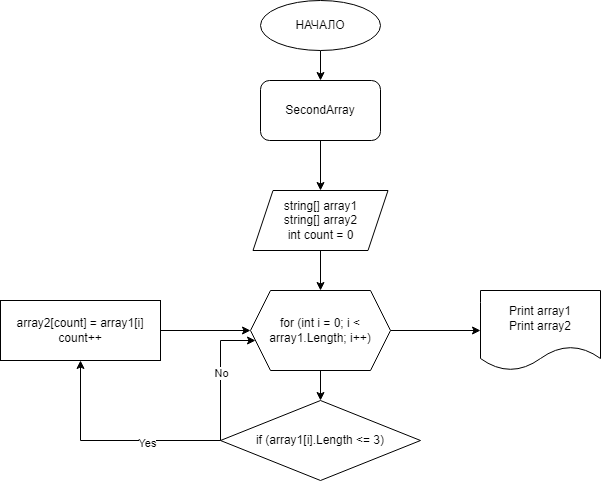

The diagram above was exported from draw.io. Its source (the exported page's mxGraphModel, read from the mxfile embedded in the PNG):
<mxGraphModel dx="864" dy="516" grid="1" gridSize="10" guides="1" tooltips="1" connect="1" arrows="1" fold="1" page="1" pageScale="1" pageWidth="827" pageHeight="1169" math="0" shadow="0">
  <root>
    <mxCell id="WIyWlLk6GJQsqaUBKTNV-0" />
    <mxCell id="WIyWlLk6GJQsqaUBKTNV-1" parent="WIyWlLk6GJQsqaUBKTNV-0" />
    <mxCell id="oj-ThcKaGQQuOqAV1zG6-3" value="" style="edgeStyle=orthogonalEdgeStyle;rounded=0;orthogonalLoop=1;jettySize=auto;html=1;entryX=0.5;entryY=0;entryDx=0;entryDy=0;" parent="WIyWlLk6GJQsqaUBKTNV-1" source="oj-ThcKaGQQuOqAV1zG6-0" target="oj-ThcKaGQQuOqAV1zG6-4" edge="1">
      <mxGeometry relative="1" as="geometry" />
    </mxCell>
    <mxCell id="oj-ThcKaGQQuOqAV1zG6-0" value="НАЧАЛО" style="ellipse;whiteSpace=wrap;html=1;" parent="WIyWlLk6GJQsqaUBKTNV-1" vertex="1">
      <mxGeometry x="320" y="50" width="120" height="50" as="geometry" />
    </mxCell>
    <mxCell id="oj-ThcKaGQQuOqAV1zG6-8" style="edgeStyle=orthogonalEdgeStyle;rounded=0;orthogonalLoop=1;jettySize=auto;html=1;entryX=0.5;entryY=0;entryDx=0;entryDy=0;" parent="WIyWlLk6GJQsqaUBKTNV-1" source="oj-ThcKaGQQuOqAV1zG6-2" target="oj-ThcKaGQQuOqAV1zG6-7" edge="1">
      <mxGeometry relative="1" as="geometry" />
    </mxCell>
    <mxCell id="oj-ThcKaGQQuOqAV1zG6-2" value="string[] array1&lt;br&gt;string[] array2&lt;br&gt;int count = 0" style="shape=parallelogram;perimeter=parallelogramPerimeter;whiteSpace=wrap;html=1;fixedSize=1;" parent="WIyWlLk6GJQsqaUBKTNV-1" vertex="1">
      <mxGeometry x="312.5" y="240" width="135" height="60" as="geometry" />
    </mxCell>
    <mxCell id="oj-ThcKaGQQuOqAV1zG6-9" style="edgeStyle=orthogonalEdgeStyle;rounded=0;orthogonalLoop=1;jettySize=auto;html=1;" parent="WIyWlLk6GJQsqaUBKTNV-1" source="oj-ThcKaGQQuOqAV1zG6-4" target="oj-ThcKaGQQuOqAV1zG6-2" edge="1">
      <mxGeometry relative="1" as="geometry" />
    </mxCell>
    <mxCell id="oj-ThcKaGQQuOqAV1zG6-4" value="SecondArray" style="rounded=1;whiteSpace=wrap;html=1;" parent="WIyWlLk6GJQsqaUBKTNV-1" vertex="1">
      <mxGeometry x="320" y="130" width="120" height="60" as="geometry" />
    </mxCell>
    <mxCell id="oj-ThcKaGQQuOqAV1zG6-10" style="edgeStyle=orthogonalEdgeStyle;rounded=0;orthogonalLoop=1;jettySize=auto;html=1;entryX=0.5;entryY=0;entryDx=0;entryDy=0;" parent="WIyWlLk6GJQsqaUBKTNV-1" source="oj-ThcKaGQQuOqAV1zG6-7" target="oj-ThcKaGQQuOqAV1zG6-11" edge="1">
      <mxGeometry relative="1" as="geometry">
        <mxPoint x="380" y="470" as="targetPoint" />
      </mxGeometry>
    </mxCell>
    <mxCell id="oj-ThcKaGQQuOqAV1zG6-20" style="edgeStyle=orthogonalEdgeStyle;rounded=0;orthogonalLoop=1;jettySize=auto;html=1;" parent="WIyWlLk6GJQsqaUBKTNV-1" source="oj-ThcKaGQQuOqAV1zG6-7" target="oj-ThcKaGQQuOqAV1zG6-21" edge="1">
      <mxGeometry relative="1" as="geometry">
        <mxPoint x="520" y="380" as="targetPoint" />
      </mxGeometry>
    </mxCell>
    <mxCell id="oj-ThcKaGQQuOqAV1zG6-7" value="for (int i = 0; i &amp;lt; array1.Length; i++)" style="shape=hexagon;perimeter=hexagonPerimeter2;whiteSpace=wrap;html=1;fixedSize=1;" parent="WIyWlLk6GJQsqaUBKTNV-1" vertex="1">
      <mxGeometry x="310" y="340" width="140" height="80" as="geometry" />
    </mxCell>
    <mxCell id="oj-ThcKaGQQuOqAV1zG6-13" style="edgeStyle=orthogonalEdgeStyle;rounded=0;orthogonalLoop=1;jettySize=auto;html=1;entryX=0.5;entryY=1;entryDx=0;entryDy=0;" parent="WIyWlLk6GJQsqaUBKTNV-1" source="oj-ThcKaGQQuOqAV1zG6-11" target="oj-ThcKaGQQuOqAV1zG6-12" edge="1">
      <mxGeometry relative="1" as="geometry" />
    </mxCell>
    <mxCell id="oj-ThcKaGQQuOqAV1zG6-18" value="Yes" style="edgeLabel;html=1;align=center;verticalAlign=middle;resizable=0;points=[];" parent="oj-ThcKaGQQuOqAV1zG6-13" vertex="1" connectable="0">
      <mxGeometry x="-0.3273" y="2" relative="1" as="geometry">
        <mxPoint as="offset" />
      </mxGeometry>
    </mxCell>
    <mxCell id="oj-ThcKaGQQuOqAV1zG6-16" style="edgeStyle=orthogonalEdgeStyle;rounded=0;orthogonalLoop=1;jettySize=auto;html=1;" parent="WIyWlLk6GJQsqaUBKTNV-1" source="oj-ThcKaGQQuOqAV1zG6-11" target="oj-ThcKaGQQuOqAV1zG6-7" edge="1">
      <mxGeometry relative="1" as="geometry">
        <mxPoint x="260" y="390" as="targetPoint" />
        <Array as="points">
          <mxPoint x="280" y="390" />
        </Array>
      </mxGeometry>
    </mxCell>
    <mxCell id="oj-ThcKaGQQuOqAV1zG6-19" value="No" style="edgeLabel;html=1;align=center;verticalAlign=middle;resizable=0;points=[];" parent="oj-ThcKaGQQuOqAV1zG6-16" vertex="1" connectable="0">
      <mxGeometry relative="1" as="geometry">
        <mxPoint as="offset" />
      </mxGeometry>
    </mxCell>
    <mxCell id="oj-ThcKaGQQuOqAV1zG6-11" value="if (array1[i].Length &amp;lt;= 3)" style="rhombus;whiteSpace=wrap;html=1;" parent="WIyWlLk6GJQsqaUBKTNV-1" vertex="1">
      <mxGeometry x="280" y="450" width="200" height="80" as="geometry" />
    </mxCell>
    <mxCell id="oj-ThcKaGQQuOqAV1zG6-14" style="edgeStyle=orthogonalEdgeStyle;rounded=0;orthogonalLoop=1;jettySize=auto;html=1;" parent="WIyWlLk6GJQsqaUBKTNV-1" source="oj-ThcKaGQQuOqAV1zG6-12" target="oj-ThcKaGQQuOqAV1zG6-7" edge="1">
      <mxGeometry relative="1" as="geometry" />
    </mxCell>
    <mxCell id="oj-ThcKaGQQuOqAV1zG6-12" value="array2[count] = array1[i]&lt;br&gt;count++" style="rounded=0;whiteSpace=wrap;html=1;" parent="WIyWlLk6GJQsqaUBKTNV-1" vertex="1">
      <mxGeometry x="60" y="350" width="160" height="60" as="geometry" />
    </mxCell>
    <mxCell id="oj-ThcKaGQQuOqAV1zG6-21" value="Print array1&lt;br&gt;Print array2" style="shape=document;whiteSpace=wrap;html=1;boundedLbl=1;" parent="WIyWlLk6GJQsqaUBKTNV-1" vertex="1">
      <mxGeometry x="540" y="340" width="120" height="80" as="geometry" />
    </mxCell>
  </root>
</mxGraphModel>